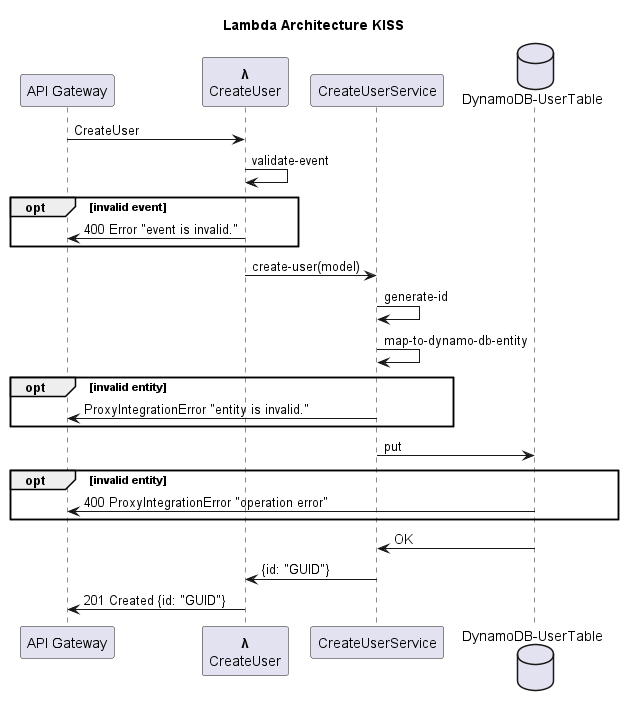

The diagram above was rendered by PlantUML. Its source (embedded in the PNG):
@startuml
' to generate svg from puml use:
' plantuml -tsvg CreateCustomer.puml
' details https://plantuml.com/command-line
title Lambda Architecture KISS

participant "API Gateway" as API
participant "**<U+03BB>**\nCreateUser" as handler
participant "CreateUserService" as service
database "DynamoDB-UserTable" as DynamoDB


API -> handler: CreateUser

handler -> handler: validate-event
opt invalid event
    handler -> API: 400 Error "event is invalid."
end
handler -> service: create-user(model)
service -> service: generate-id
service -> service: map-to-dynamo-db-entity

opt invalid entity
    service -> API: ProxyIntegrationError "entity is invalid."
end

service -> DynamoDB: put
opt invalid entity
    DynamoDB -> API: 400 ProxyIntegrationError "operation error"
end

DynamoDB -> service: OK
service -> handler: {id: "GUID"}
handler -> API: 201 Created {id: "GUID"}

@enduml